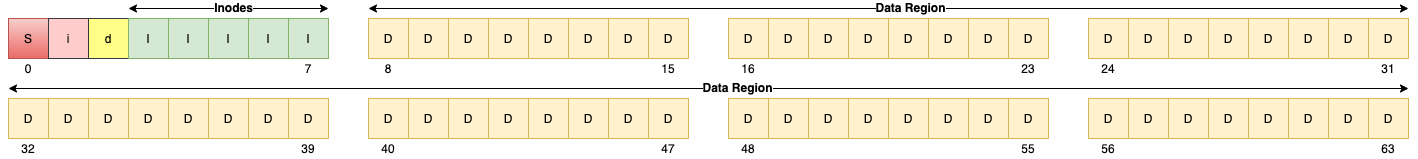

The diagram above was exported from draw.io. Its source (the exported page's mxGraphModel, read from the mxfile embedded in the PNG):
<mxGraphModel dx="2573" dy="1119" grid="1" gridSize="10" guides="1" tooltips="1" connect="1" arrows="1" fold="1" page="1" pageScale="1" pageWidth="827" pageHeight="1169" math="0" shadow="0">
  <root>
    <mxCell id="0" />
    <mxCell id="1" parent="0" />
    <mxCell id="16" value="" style="group" parent="1" vertex="1" connectable="0">
      <mxGeometry x="120" y="400" width="320" height="60" as="geometry" />
    </mxCell>
    <mxCell id="13" value="" style="group" parent="16" vertex="1" connectable="0">
      <mxGeometry width="320" height="40" as="geometry" />
    </mxCell>
    <mxCell id="3" value="D" style="whiteSpace=wrap;html=1;aspect=fixed;fillColor=#fff2cc;strokeColor=#d6b656;" parent="13" vertex="1">
      <mxGeometry width="40" height="40" as="geometry" />
    </mxCell>
    <mxCell id="4" value="D" style="whiteSpace=wrap;html=1;aspect=fixed;fillColor=#fff2cc;strokeColor=#d6b656;" parent="13" vertex="1">
      <mxGeometry x="40" width="40" height="40" as="geometry" />
    </mxCell>
    <mxCell id="5" value="D" style="whiteSpace=wrap;html=1;aspect=fixed;fillColor=#fff2cc;strokeColor=#d6b656;" parent="13" vertex="1">
      <mxGeometry x="80" width="40" height="40" as="geometry" />
    </mxCell>
    <mxCell id="6" value="D" style="whiteSpace=wrap;html=1;aspect=fixed;fillColor=#fff2cc;strokeColor=#d6b656;" parent="13" vertex="1">
      <mxGeometry x="120" width="40" height="40" as="geometry" />
    </mxCell>
    <mxCell id="9" value="D" style="whiteSpace=wrap;html=1;aspect=fixed;fillColor=#fff2cc;strokeColor=#d6b656;" parent="13" vertex="1">
      <mxGeometry x="160" width="40" height="40" as="geometry" />
    </mxCell>
    <mxCell id="10" value="D" style="whiteSpace=wrap;html=1;aspect=fixed;fillColor=#fff2cc;strokeColor=#d6b656;" parent="13" vertex="1">
      <mxGeometry x="200" width="40" height="40" as="geometry" />
    </mxCell>
    <mxCell id="11" value="D" style="whiteSpace=wrap;html=1;aspect=fixed;fillColor=#fff2cc;strokeColor=#d6b656;" parent="13" vertex="1">
      <mxGeometry x="240" width="40" height="40" as="geometry" />
    </mxCell>
    <mxCell id="12" value="D" style="whiteSpace=wrap;html=1;aspect=fixed;fillColor=#fff2cc;strokeColor=#d6b656;" parent="13" vertex="1">
      <mxGeometry x="280" width="40" height="40" as="geometry" />
    </mxCell>
    <mxCell id="14" value="8" style="text;html=1;strokeColor=none;fillColor=none;align=center;verticalAlign=middle;whiteSpace=wrap;rounded=0;" parent="16" vertex="1">
      <mxGeometry y="40" width="40" height="20" as="geometry" />
    </mxCell>
    <mxCell id="15" value="15" style="text;html=1;strokeColor=none;fillColor=none;align=center;verticalAlign=middle;whiteSpace=wrap;rounded=0;" parent="16" vertex="1">
      <mxGeometry x="280" y="40" width="40" height="20" as="geometry" />
    </mxCell>
    <mxCell id="17" value="" style="group" parent="1" vertex="1" connectable="0">
      <mxGeometry x="480" y="400" width="320" height="60" as="geometry" />
    </mxCell>
    <mxCell id="18" value="" style="group" parent="17" vertex="1" connectable="0">
      <mxGeometry width="320" height="40" as="geometry" />
    </mxCell>
    <mxCell id="19" value="D" style="whiteSpace=wrap;html=1;aspect=fixed;fillColor=#fff2cc;strokeColor=#d6b656;" parent="18" vertex="1">
      <mxGeometry width="40" height="40" as="geometry" />
    </mxCell>
    <mxCell id="20" value="D" style="whiteSpace=wrap;html=1;aspect=fixed;fillColor=#fff2cc;strokeColor=#d6b656;" parent="18" vertex="1">
      <mxGeometry x="40" width="40" height="40" as="geometry" />
    </mxCell>
    <mxCell id="21" value="D" style="whiteSpace=wrap;html=1;aspect=fixed;fillColor=#fff2cc;strokeColor=#d6b656;" parent="18" vertex="1">
      <mxGeometry x="80" width="40" height="40" as="geometry" />
    </mxCell>
    <mxCell id="22" value="D" style="whiteSpace=wrap;html=1;aspect=fixed;fillColor=#fff2cc;strokeColor=#d6b656;" parent="18" vertex="1">
      <mxGeometry x="120" width="40" height="40" as="geometry" />
    </mxCell>
    <mxCell id="23" value="D" style="whiteSpace=wrap;html=1;aspect=fixed;fillColor=#fff2cc;strokeColor=#d6b656;" parent="18" vertex="1">
      <mxGeometry x="160" width="40" height="40" as="geometry" />
    </mxCell>
    <mxCell id="24" value="D" style="whiteSpace=wrap;html=1;aspect=fixed;fillColor=#fff2cc;strokeColor=#d6b656;" parent="18" vertex="1">
      <mxGeometry x="200" width="40" height="40" as="geometry" />
    </mxCell>
    <mxCell id="25" value="D" style="whiteSpace=wrap;html=1;aspect=fixed;fillColor=#fff2cc;strokeColor=#d6b656;" parent="18" vertex="1">
      <mxGeometry x="240" width="40" height="40" as="geometry" />
    </mxCell>
    <mxCell id="26" value="D" style="whiteSpace=wrap;html=1;aspect=fixed;fillColor=#fff2cc;strokeColor=#d6b656;" parent="18" vertex="1">
      <mxGeometry x="280" width="40" height="40" as="geometry" />
    </mxCell>
    <mxCell id="27" value="16" style="text;html=1;strokeColor=none;fillColor=none;align=center;verticalAlign=middle;whiteSpace=wrap;rounded=0;" parent="17" vertex="1">
      <mxGeometry y="40" width="40" height="20" as="geometry" />
    </mxCell>
    <mxCell id="28" value="23" style="text;html=1;strokeColor=none;fillColor=none;align=center;verticalAlign=middle;whiteSpace=wrap;rounded=0;" parent="17" vertex="1">
      <mxGeometry x="280" y="40" width="40" height="20" as="geometry" />
    </mxCell>
    <mxCell id="29" value="" style="group" parent="1" vertex="1" connectable="0">
      <mxGeometry x="840" y="400" width="320" height="60" as="geometry" />
    </mxCell>
    <mxCell id="30" value="" style="group" parent="29" vertex="1" connectable="0">
      <mxGeometry width="320" height="40" as="geometry" />
    </mxCell>
    <mxCell id="31" value="D" style="whiteSpace=wrap;html=1;aspect=fixed;fillColor=#fff2cc;strokeColor=#d6b656;" parent="30" vertex="1">
      <mxGeometry width="40" height="40" as="geometry" />
    </mxCell>
    <mxCell id="32" value="D" style="whiteSpace=wrap;html=1;aspect=fixed;fillColor=#fff2cc;strokeColor=#d6b656;" parent="30" vertex="1">
      <mxGeometry x="40" width="40" height="40" as="geometry" />
    </mxCell>
    <mxCell id="33" value="D" style="whiteSpace=wrap;html=1;aspect=fixed;fillColor=#fff2cc;strokeColor=#d6b656;" parent="30" vertex="1">
      <mxGeometry x="80" width="40" height="40" as="geometry" />
    </mxCell>
    <mxCell id="34" value="D" style="whiteSpace=wrap;html=1;aspect=fixed;fillColor=#fff2cc;strokeColor=#d6b656;" parent="30" vertex="1">
      <mxGeometry x="120" width="40" height="40" as="geometry" />
    </mxCell>
    <mxCell id="35" value="D" style="whiteSpace=wrap;html=1;aspect=fixed;fillColor=#fff2cc;strokeColor=#d6b656;" parent="30" vertex="1">
      <mxGeometry x="160" width="40" height="40" as="geometry" />
    </mxCell>
    <mxCell id="36" value="D" style="whiteSpace=wrap;html=1;aspect=fixed;fillColor=#fff2cc;strokeColor=#d6b656;" parent="30" vertex="1">
      <mxGeometry x="200" width="40" height="40" as="geometry" />
    </mxCell>
    <mxCell id="37" value="D" style="whiteSpace=wrap;html=1;aspect=fixed;fillColor=#fff2cc;strokeColor=#d6b656;" parent="30" vertex="1">
      <mxGeometry x="240" width="40" height="40" as="geometry" />
    </mxCell>
    <mxCell id="38" value="D" style="whiteSpace=wrap;html=1;aspect=fixed;fillColor=#fff2cc;strokeColor=#d6b656;" parent="30" vertex="1">
      <mxGeometry x="280" width="40" height="40" as="geometry" />
    </mxCell>
    <mxCell id="39" value="24" style="text;html=1;strokeColor=none;fillColor=none;align=center;verticalAlign=middle;whiteSpace=wrap;rounded=0;" parent="29" vertex="1">
      <mxGeometry y="40" width="40" height="20" as="geometry" />
    </mxCell>
    <mxCell id="40" value="31" style="text;html=1;strokeColor=none;fillColor=none;align=center;verticalAlign=middle;whiteSpace=wrap;rounded=0;" parent="29" vertex="1">
      <mxGeometry x="280" y="40" width="40" height="20" as="geometry" />
    </mxCell>
    <mxCell id="41" value="" style="group" parent="1" vertex="1" connectable="0">
      <mxGeometry x="120" y="480" width="320" height="60" as="geometry" />
    </mxCell>
    <mxCell id="42" value="" style="group" parent="41" vertex="1" connectable="0">
      <mxGeometry width="320" height="40" as="geometry" />
    </mxCell>
    <mxCell id="43" value="D" style="whiteSpace=wrap;html=1;aspect=fixed;fillColor=#fff2cc;strokeColor=#d6b656;" parent="42" vertex="1">
      <mxGeometry width="40" height="40" as="geometry" />
    </mxCell>
    <mxCell id="44" value="D" style="whiteSpace=wrap;html=1;aspect=fixed;fillColor=#fff2cc;strokeColor=#d6b656;" parent="42" vertex="1">
      <mxGeometry x="40" width="40" height="40" as="geometry" />
    </mxCell>
    <mxCell id="45" value="D" style="whiteSpace=wrap;html=1;aspect=fixed;fillColor=#fff2cc;strokeColor=#d6b656;" parent="42" vertex="1">
      <mxGeometry x="80" width="40" height="40" as="geometry" />
    </mxCell>
    <mxCell id="46" value="D" style="whiteSpace=wrap;html=1;aspect=fixed;fillColor=#fff2cc;strokeColor=#d6b656;" parent="42" vertex="1">
      <mxGeometry x="120" width="40" height="40" as="geometry" />
    </mxCell>
    <mxCell id="47" value="D" style="whiteSpace=wrap;html=1;aspect=fixed;fillColor=#fff2cc;strokeColor=#d6b656;" parent="42" vertex="1">
      <mxGeometry x="160" width="40" height="40" as="geometry" />
    </mxCell>
    <mxCell id="48" value="D" style="whiteSpace=wrap;html=1;aspect=fixed;fillColor=#fff2cc;strokeColor=#d6b656;" parent="42" vertex="1">
      <mxGeometry x="200" width="40" height="40" as="geometry" />
    </mxCell>
    <mxCell id="49" value="D" style="whiteSpace=wrap;html=1;aspect=fixed;fillColor=#fff2cc;strokeColor=#d6b656;" parent="42" vertex="1">
      <mxGeometry x="240" width="40" height="40" as="geometry" />
    </mxCell>
    <mxCell id="50" value="D" style="whiteSpace=wrap;html=1;aspect=fixed;fillColor=#fff2cc;strokeColor=#d6b656;" parent="42" vertex="1">
      <mxGeometry x="280" width="40" height="40" as="geometry" />
    </mxCell>
    <mxCell id="51" value="40" style="text;html=1;strokeColor=none;fillColor=none;align=center;verticalAlign=middle;whiteSpace=wrap;rounded=0;" parent="41" vertex="1">
      <mxGeometry y="40" width="40" height="20" as="geometry" />
    </mxCell>
    <mxCell id="52" value="47" style="text;html=1;strokeColor=none;fillColor=none;align=center;verticalAlign=middle;whiteSpace=wrap;rounded=0;" parent="41" vertex="1">
      <mxGeometry x="280" y="40" width="40" height="20" as="geometry" />
    </mxCell>
    <mxCell id="53" value="" style="group" parent="1" vertex="1" connectable="0">
      <mxGeometry x="480" y="480" width="320" height="60" as="geometry" />
    </mxCell>
    <mxCell id="54" value="" style="group" parent="53" vertex="1" connectable="0">
      <mxGeometry width="320" height="40" as="geometry" />
    </mxCell>
    <mxCell id="55" value="D" style="whiteSpace=wrap;html=1;aspect=fixed;fillColor=#fff2cc;strokeColor=#d6b656;" parent="54" vertex="1">
      <mxGeometry width="40" height="40" as="geometry" />
    </mxCell>
    <mxCell id="56" value="D" style="whiteSpace=wrap;html=1;aspect=fixed;fillColor=#fff2cc;strokeColor=#d6b656;" parent="54" vertex="1">
      <mxGeometry x="40" width="40" height="40" as="geometry" />
    </mxCell>
    <mxCell id="57" value="D" style="whiteSpace=wrap;html=1;aspect=fixed;fillColor=#fff2cc;strokeColor=#d6b656;" parent="54" vertex="1">
      <mxGeometry x="80" width="40" height="40" as="geometry" />
    </mxCell>
    <mxCell id="58" value="D" style="whiteSpace=wrap;html=1;aspect=fixed;fillColor=#fff2cc;strokeColor=#d6b656;" parent="54" vertex="1">
      <mxGeometry x="120" width="40" height="40" as="geometry" />
    </mxCell>
    <mxCell id="59" value="D" style="whiteSpace=wrap;html=1;aspect=fixed;fillColor=#fff2cc;strokeColor=#d6b656;" parent="54" vertex="1">
      <mxGeometry x="160" width="40" height="40" as="geometry" />
    </mxCell>
    <mxCell id="60" value="D" style="whiteSpace=wrap;html=1;aspect=fixed;fillColor=#fff2cc;strokeColor=#d6b656;" parent="54" vertex="1">
      <mxGeometry x="200" width="40" height="40" as="geometry" />
    </mxCell>
    <mxCell id="61" value="D" style="whiteSpace=wrap;html=1;aspect=fixed;fillColor=#fff2cc;strokeColor=#d6b656;" parent="54" vertex="1">
      <mxGeometry x="240" width="40" height="40" as="geometry" />
    </mxCell>
    <mxCell id="62" value="D" style="whiteSpace=wrap;html=1;aspect=fixed;fillColor=#fff2cc;strokeColor=#d6b656;" parent="54" vertex="1">
      <mxGeometry x="280" width="40" height="40" as="geometry" />
    </mxCell>
    <mxCell id="63" value="48" style="text;html=1;strokeColor=none;fillColor=none;align=center;verticalAlign=middle;whiteSpace=wrap;rounded=0;" parent="53" vertex="1">
      <mxGeometry y="40" width="40" height="20" as="geometry" />
    </mxCell>
    <mxCell id="64" value="55" style="text;html=1;strokeColor=none;fillColor=none;align=center;verticalAlign=middle;whiteSpace=wrap;rounded=0;" parent="53" vertex="1">
      <mxGeometry x="280" y="40" width="40" height="20" as="geometry" />
    </mxCell>
    <mxCell id="65" value="" style="group" parent="1" vertex="1" connectable="0">
      <mxGeometry x="840" y="480" width="320" height="60" as="geometry" />
    </mxCell>
    <mxCell id="66" value="" style="group" parent="65" vertex="1" connectable="0">
      <mxGeometry width="320" height="40" as="geometry" />
    </mxCell>
    <mxCell id="67" value="D" style="whiteSpace=wrap;html=1;aspect=fixed;fillColor=#fff2cc;strokeColor=#d6b656;" parent="66" vertex="1">
      <mxGeometry width="40" height="40" as="geometry" />
    </mxCell>
    <mxCell id="68" value="D" style="whiteSpace=wrap;html=1;aspect=fixed;fillColor=#fff2cc;strokeColor=#d6b656;" parent="66" vertex="1">
      <mxGeometry x="40" width="40" height="40" as="geometry" />
    </mxCell>
    <mxCell id="69" value="D" style="whiteSpace=wrap;html=1;aspect=fixed;fillColor=#fff2cc;strokeColor=#d6b656;" parent="66" vertex="1">
      <mxGeometry x="80" width="40" height="40" as="geometry" />
    </mxCell>
    <mxCell id="70" value="D" style="whiteSpace=wrap;html=1;aspect=fixed;fillColor=#fff2cc;strokeColor=#d6b656;" parent="66" vertex="1">
      <mxGeometry x="120" width="40" height="40" as="geometry" />
    </mxCell>
    <mxCell id="71" value="D" style="whiteSpace=wrap;html=1;aspect=fixed;fillColor=#fff2cc;strokeColor=#d6b656;" parent="66" vertex="1">
      <mxGeometry x="160" width="40" height="40" as="geometry" />
    </mxCell>
    <mxCell id="72" value="D" style="whiteSpace=wrap;html=1;aspect=fixed;fillColor=#fff2cc;strokeColor=#d6b656;" parent="66" vertex="1">
      <mxGeometry x="200" width="40" height="40" as="geometry" />
    </mxCell>
    <mxCell id="73" value="D" style="whiteSpace=wrap;html=1;aspect=fixed;fillColor=#fff2cc;strokeColor=#d6b656;" parent="66" vertex="1">
      <mxGeometry x="240" width="40" height="40" as="geometry" />
    </mxCell>
    <mxCell id="74" value="D" style="whiteSpace=wrap;html=1;aspect=fixed;fillColor=#fff2cc;strokeColor=#d6b656;" parent="66" vertex="1">
      <mxGeometry x="280" width="40" height="40" as="geometry" />
    </mxCell>
    <mxCell id="75" value="56" style="text;html=1;strokeColor=none;fillColor=none;align=center;verticalAlign=middle;whiteSpace=wrap;rounded=0;" parent="65" vertex="1">
      <mxGeometry y="40" width="40" height="20" as="geometry" />
    </mxCell>
    <mxCell id="76" value="63" style="text;html=1;strokeColor=none;fillColor=none;align=center;verticalAlign=middle;whiteSpace=wrap;rounded=0;" parent="65" vertex="1">
      <mxGeometry x="280" y="40" width="40" height="20" as="geometry" />
    </mxCell>
    <mxCell id="77" value="" style="group" parent="1" vertex="1" connectable="0">
      <mxGeometry x="-240" y="480" width="320" height="60" as="geometry" />
    </mxCell>
    <mxCell id="78" value="" style="group" parent="77" vertex="1" connectable="0">
      <mxGeometry width="320" height="40" as="geometry" />
    </mxCell>
    <mxCell id="79" value="D" style="whiteSpace=wrap;html=1;aspect=fixed;fillColor=#fff2cc;strokeColor=#d6b656;" parent="78" vertex="1">
      <mxGeometry width="40" height="40" as="geometry" />
    </mxCell>
    <mxCell id="80" value="D" style="whiteSpace=wrap;html=1;aspect=fixed;fillColor=#fff2cc;strokeColor=#d6b656;" parent="78" vertex="1">
      <mxGeometry x="40" width="40" height="40" as="geometry" />
    </mxCell>
    <mxCell id="81" value="D" style="whiteSpace=wrap;html=1;aspect=fixed;fillColor=#fff2cc;strokeColor=#d6b656;" parent="78" vertex="1">
      <mxGeometry x="80" width="40" height="40" as="geometry" />
    </mxCell>
    <mxCell id="82" value="D" style="whiteSpace=wrap;html=1;aspect=fixed;fillColor=#fff2cc;strokeColor=#d6b656;" parent="78" vertex="1">
      <mxGeometry x="120" width="40" height="40" as="geometry" />
    </mxCell>
    <mxCell id="83" value="D" style="whiteSpace=wrap;html=1;aspect=fixed;fillColor=#fff2cc;strokeColor=#d6b656;" parent="78" vertex="1">
      <mxGeometry x="160" width="40" height="40" as="geometry" />
    </mxCell>
    <mxCell id="84" value="D" style="whiteSpace=wrap;html=1;aspect=fixed;fillColor=#fff2cc;strokeColor=#d6b656;" parent="78" vertex="1">
      <mxGeometry x="200" width="40" height="40" as="geometry" />
    </mxCell>
    <mxCell id="85" value="D" style="whiteSpace=wrap;html=1;aspect=fixed;fillColor=#fff2cc;strokeColor=#d6b656;" parent="78" vertex="1">
      <mxGeometry x="240" width="40" height="40" as="geometry" />
    </mxCell>
    <mxCell id="86" value="D" style="whiteSpace=wrap;html=1;aspect=fixed;fillColor=#fff2cc;strokeColor=#d6b656;" parent="78" vertex="1">
      <mxGeometry x="280" width="40" height="40" as="geometry" />
    </mxCell>
    <mxCell id="87" value="32" style="text;html=1;strokeColor=none;fillColor=none;align=center;verticalAlign=middle;whiteSpace=wrap;rounded=0;" parent="77" vertex="1">
      <mxGeometry y="40" width="40" height="20" as="geometry" />
    </mxCell>
    <mxCell id="88" value="39" style="text;html=1;strokeColor=none;fillColor=none;align=center;verticalAlign=middle;whiteSpace=wrap;rounded=0;" parent="77" vertex="1">
      <mxGeometry x="280" y="40" width="40" height="20" as="geometry" />
    </mxCell>
    <mxCell id="89" value="" style="group" parent="1" vertex="1" connectable="0">
      <mxGeometry x="-240" y="400" width="320" height="60" as="geometry" />
    </mxCell>
    <mxCell id="90" value="" style="group" parent="89" vertex="1" connectable="0">
      <mxGeometry width="320" height="40" as="geometry" />
    </mxCell>
    <mxCell id="91" value="S" style="whiteSpace=wrap;html=1;aspect=fixed;fillColor=#f8cecc;strokeColor=#b85450;gradientColor=#ea6b66;" parent="90" vertex="1">
      <mxGeometry width="40" height="40" as="geometry" />
    </mxCell>
    <mxCell id="92" value="i" style="whiteSpace=wrap;html=1;aspect=fixed;fillColor=#ffcccc;strokeColor=#36393d;" parent="90" vertex="1">
      <mxGeometry x="40" width="40" height="40" as="geometry" />
    </mxCell>
    <mxCell id="93" value="d" style="whiteSpace=wrap;html=1;aspect=fixed;fillColor=#ffff88;strokeColor=#36393d;" parent="90" vertex="1">
      <mxGeometry x="80" width="40" height="40" as="geometry" />
    </mxCell>
    <mxCell id="94" value="I" style="whiteSpace=wrap;html=1;aspect=fixed;fillColor=#d5e8d4;strokeColor=#82b366;" parent="90" vertex="1">
      <mxGeometry x="120" width="40" height="40" as="geometry" />
    </mxCell>
    <mxCell id="95" value="I" style="whiteSpace=wrap;html=1;aspect=fixed;fillColor=#d5e8d4;strokeColor=#82b366;" parent="90" vertex="1">
      <mxGeometry x="160" width="40" height="40" as="geometry" />
    </mxCell>
    <mxCell id="96" value="I" style="whiteSpace=wrap;html=1;aspect=fixed;fillColor=#d5e8d4;strokeColor=#82b366;" parent="90" vertex="1">
      <mxGeometry x="200" width="40" height="40" as="geometry" />
    </mxCell>
    <mxCell id="97" value="I" style="whiteSpace=wrap;html=1;aspect=fixed;fillColor=#d5e8d4;strokeColor=#82b366;" parent="90" vertex="1">
      <mxGeometry x="240" width="40" height="40" as="geometry" />
    </mxCell>
    <mxCell id="98" value="I" style="whiteSpace=wrap;html=1;aspect=fixed;fillColor=#d5e8d4;strokeColor=#82b366;" parent="90" vertex="1">
      <mxGeometry x="280" width="40" height="40" as="geometry" />
    </mxCell>
    <mxCell id="99" value="0" style="text;html=1;strokeColor=none;fillColor=none;align=center;verticalAlign=middle;whiteSpace=wrap;rounded=0;" parent="89" vertex="1">
      <mxGeometry y="40" width="40" height="20" as="geometry" />
    </mxCell>
    <mxCell id="100" value="7" style="text;html=1;strokeColor=none;fillColor=none;align=center;verticalAlign=middle;whiteSpace=wrap;rounded=0;" parent="89" vertex="1">
      <mxGeometry x="280" y="40" width="40" height="20" as="geometry" />
    </mxCell>
    <mxCell id="101" value="" style="endArrow=classic;startArrow=classic;html=1;rounded=0;" parent="1" edge="1">
      <mxGeometry width="50" height="50" relative="1" as="geometry">
        <mxPoint x="-120" y="390" as="sourcePoint" />
        <mxPoint x="80" y="390" as="targetPoint" />
      </mxGeometry>
    </mxCell>
    <mxCell id="102" value="&lt;font style=&quot;font-size: 12px;&quot;&gt;&lt;b&gt;Inodes&lt;/b&gt;&lt;/font&gt;" style="edgeLabel;html=1;align=center;verticalAlign=middle;resizable=0;points=[];" parent="101" vertex="1" connectable="0">
      <mxGeometry x="0.04" y="2" relative="1" as="geometry">
        <mxPoint as="offset" />
      </mxGeometry>
    </mxCell>
    <mxCell id="103" value="" style="endArrow=classic;startArrow=classic;html=1;rounded=0;" parent="1" edge="1">
      <mxGeometry width="50" height="50" relative="1" as="geometry">
        <mxPoint x="120" y="390" as="sourcePoint" />
        <mxPoint x="1160" y="390" as="targetPoint" />
      </mxGeometry>
    </mxCell>
    <mxCell id="104" value="&lt;font style=&quot;font-size: 12px;&quot;&gt;&lt;b&gt;Data Region&lt;/b&gt;&lt;/font&gt;" style="edgeLabel;html=1;align=center;verticalAlign=middle;resizable=0;points=[];" parent="103" vertex="1" connectable="0">
      <mxGeometry x="0.04" y="2" relative="1" as="geometry">
        <mxPoint as="offset" />
      </mxGeometry>
    </mxCell>
    <mxCell id="105" value="" style="endArrow=classic;startArrow=classic;html=1;rounded=0;" parent="1" edge="1">
      <mxGeometry width="50" height="50" relative="1" as="geometry">
        <mxPoint x="-240" y="470" as="sourcePoint" />
        <mxPoint x="1160" y="470" as="targetPoint" />
      </mxGeometry>
    </mxCell>
    <mxCell id="106" value="&lt;font style=&quot;font-size: 12px;&quot;&gt;&lt;b&gt;Data Region&lt;/b&gt;&lt;/font&gt;" style="edgeLabel;html=1;align=center;verticalAlign=middle;resizable=0;points=[];" parent="105" vertex="1" connectable="0">
      <mxGeometry x="0.04" y="2" relative="1" as="geometry">
        <mxPoint as="offset" />
      </mxGeometry>
    </mxCell>
  </root>
</mxGraphModel>